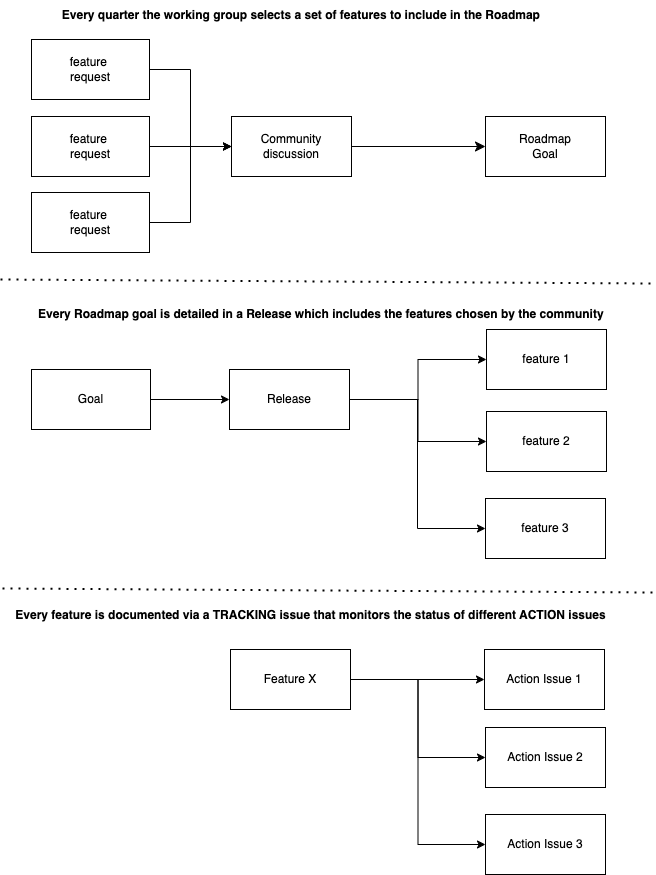

The diagram above was exported from draw.io. Its source (the exported page's mxGraphModel, read from the mxfile embedded in the PNG):
<mxGraphModel dx="602" dy="2098" grid="1" gridSize="10" guides="1" tooltips="1" connect="1" arrows="1" fold="1" page="1" pageScale="1" pageWidth="827" pageHeight="1169" math="0" shadow="0">
  <root>
    <mxCell id="0" />
    <mxCell id="1" parent="0" />
    <mxCell id="rEC7z_IKtWRgnD_V59HR-1" value="" style="edgeStyle=orthogonalEdgeStyle;rounded=0;orthogonalLoop=1;jettySize=auto;html=1;" edge="1" parent="1" source="rEC7z_IKtWRgnD_V59HR-2" target="rEC7z_IKtWRgnD_V59HR-6">
      <mxGeometry relative="1" as="geometry" />
    </mxCell>
    <mxCell id="rEC7z_IKtWRgnD_V59HR-2" value="Goal" style="rounded=0;whiteSpace=wrap;html=1;" vertex="1" parent="1">
      <mxGeometry x="1080" y="119" width="119" height="60" as="geometry" />
    </mxCell>
    <mxCell id="rEC7z_IKtWRgnD_V59HR-3" value="" style="edgeStyle=orthogonalEdgeStyle;rounded=0;orthogonalLoop=1;jettySize=auto;html=1;" edge="1" parent="1" source="rEC7z_IKtWRgnD_V59HR-6" target="rEC7z_IKtWRgnD_V59HR-7">
      <mxGeometry relative="1" as="geometry" />
    </mxCell>
    <mxCell id="rEC7z_IKtWRgnD_V59HR-4" style="edgeStyle=orthogonalEdgeStyle;rounded=0;orthogonalLoop=1;jettySize=auto;html=1;exitX=1;exitY=0.5;exitDx=0;exitDy=0;entryX=0;entryY=0.5;entryDx=0;entryDy=0;" edge="1" parent="1" source="rEC7z_IKtWRgnD_V59HR-6" target="rEC7z_IKtWRgnD_V59HR-8">
      <mxGeometry relative="1" as="geometry" />
    </mxCell>
    <mxCell id="rEC7z_IKtWRgnD_V59HR-5" style="edgeStyle=orthogonalEdgeStyle;rounded=0;orthogonalLoop=1;jettySize=auto;html=1;exitX=1;exitY=0.5;exitDx=0;exitDy=0;entryX=0;entryY=0.5;entryDx=0;entryDy=0;" edge="1" parent="1" source="rEC7z_IKtWRgnD_V59HR-6" target="rEC7z_IKtWRgnD_V59HR-9">
      <mxGeometry relative="1" as="geometry" />
    </mxCell>
    <mxCell id="rEC7z_IKtWRgnD_V59HR-6" value="Release" style="rounded=0;whiteSpace=wrap;html=1;" vertex="1" parent="1">
      <mxGeometry x="1278" y="119" width="120" height="60" as="geometry" />
    </mxCell>
    <mxCell id="rEC7z_IKtWRgnD_V59HR-7" value="feature 1" style="rounded=0;whiteSpace=wrap;html=1;" vertex="1" parent="1">
      <mxGeometry x="1535" y="79" width="120" height="60" as="geometry" />
    </mxCell>
    <mxCell id="rEC7z_IKtWRgnD_V59HR-8" value="feature 2" style="rounded=0;whiteSpace=wrap;html=1;" vertex="1" parent="1">
      <mxGeometry x="1535" y="161" width="120" height="60" as="geometry" />
    </mxCell>
    <mxCell id="rEC7z_IKtWRgnD_V59HR-9" value="feature 3" style="rounded=0;whiteSpace=wrap;html=1;" vertex="1" parent="1">
      <mxGeometry x="1534" y="248" width="120" height="60" as="geometry" />
    </mxCell>
    <mxCell id="rEC7z_IKtWRgnD_V59HR-10" value="" style="edgeStyle=orthogonalEdgeStyle;rounded=0;orthogonalLoop=1;jettySize=auto;html=1;" edge="1" parent="1" source="rEC7z_IKtWRgnD_V59HR-11" target="rEC7z_IKtWRgnD_V59HR-13">
      <mxGeometry relative="1" as="geometry" />
    </mxCell>
    <mxCell id="rEC7z_IKtWRgnD_V59HR-11" value="Feature X" style="rounded=0;whiteSpace=wrap;html=1;" vertex="1" parent="1">
      <mxGeometry x="1279" y="399" width="120" height="60" as="geometry" />
    </mxCell>
    <mxCell id="rEC7z_IKtWRgnD_V59HR-12" value="" style="endArrow=none;dashed=1;html=1;dashPattern=1 3;strokeWidth=2;rounded=0;" edge="1" parent="1">
      <mxGeometry width="50" height="50" relative="1" as="geometry">
        <mxPoint x="1051" y="338" as="sourcePoint" />
        <mxPoint x="1702" y="342" as="targetPoint" />
      </mxGeometry>
    </mxCell>
    <mxCell id="rEC7z_IKtWRgnD_V59HR-13" value="Action Issue 1" style="rounded=0;whiteSpace=wrap;html=1;" vertex="1" parent="1">
      <mxGeometry x="1533" y="399" width="120" height="60" as="geometry" />
    </mxCell>
    <mxCell id="rEC7z_IKtWRgnD_V59HR-14" value="Action Issue 2" style="rounded=0;whiteSpace=wrap;html=1;" vertex="1" parent="1">
      <mxGeometry x="1534" y="477" width="120" height="60" as="geometry" />
    </mxCell>
    <mxCell id="rEC7z_IKtWRgnD_V59HR-15" value="Action Issue 3" style="rounded=0;whiteSpace=wrap;html=1;" vertex="1" parent="1">
      <mxGeometry x="1534" y="564" width="120" height="60" as="geometry" />
    </mxCell>
    <mxCell id="rEC7z_IKtWRgnD_V59HR-16" value="" style="endArrow=none;dashed=1;html=1;dashPattern=1 3;strokeWidth=2;rounded=0;" edge="1" parent="1">
      <mxGeometry width="50" height="50" relative="1" as="geometry">
        <mxPoint x="1049" y="29" as="sourcePoint" />
        <mxPoint x="1700" y="33" as="targetPoint" />
      </mxGeometry>
    </mxCell>
    <mxCell id="rEC7z_IKtWRgnD_V59HR-17" style="edgeStyle=none;curved=1;rounded=0;orthogonalLoop=1;jettySize=auto;html=1;exitX=1;exitY=0.5;exitDx=0;exitDy=0;entryX=0;entryY=0.5;entryDx=0;entryDy=0;fontSize=12;startSize=8;endSize=8;" edge="1" parent="1" source="rEC7z_IKtWRgnD_V59HR-18" target="rEC7z_IKtWRgnD_V59HR-25">
      <mxGeometry relative="1" as="geometry" />
    </mxCell>
    <mxCell id="rEC7z_IKtWRgnD_V59HR-18" value="Community discussion" style="rounded=0;whiteSpace=wrap;html=1;" vertex="1" parent="1">
      <mxGeometry x="1280" y="-134" width="120" height="60" as="geometry" />
    </mxCell>
    <mxCell id="rEC7z_IKtWRgnD_V59HR-19" style="edgeStyle=orthogonalEdgeStyle;rounded=0;orthogonalLoop=1;jettySize=auto;html=1;exitX=1;exitY=0.5;exitDx=0;exitDy=0;entryX=0;entryY=0.5;entryDx=0;entryDy=0;" edge="1" parent="1" source="rEC7z_IKtWRgnD_V59HR-20" target="rEC7z_IKtWRgnD_V59HR-18">
      <mxGeometry relative="1" as="geometry" />
    </mxCell>
    <mxCell id="rEC7z_IKtWRgnD_V59HR-20" value="feature&amp;nbsp;&lt;div&gt;request&lt;/div&gt;" style="rounded=0;whiteSpace=wrap;html=1;" vertex="1" parent="1">
      <mxGeometry x="1080" y="-211" width="118" height="60" as="geometry" />
    </mxCell>
    <mxCell id="rEC7z_IKtWRgnD_V59HR-21" style="edgeStyle=orthogonalEdgeStyle;rounded=0;orthogonalLoop=1;jettySize=auto;html=1;exitX=1;exitY=0.5;exitDx=0;exitDy=0;entryX=0;entryY=0.5;entryDx=0;entryDy=0;" edge="1" parent="1" source="rEC7z_IKtWRgnD_V59HR-22" target="rEC7z_IKtWRgnD_V59HR-18">
      <mxGeometry relative="1" as="geometry">
        <mxPoint x="1292.6475982666016" y="-104" as="targetPoint" />
      </mxGeometry>
    </mxCell>
    <mxCell id="rEC7z_IKtWRgnD_V59HR-22" value="&lt;div&gt;feature&amp;nbsp;&lt;/div&gt;&lt;div&gt;request&lt;/div&gt;" style="rounded=0;whiteSpace=wrap;html=1;" vertex="1" parent="1">
      <mxGeometry x="1080" y="-134" width="118" height="60" as="geometry" />
    </mxCell>
    <mxCell id="rEC7z_IKtWRgnD_V59HR-23" style="edgeStyle=orthogonalEdgeStyle;rounded=0;orthogonalLoop=1;jettySize=auto;html=1;exitX=1;exitY=0.5;exitDx=0;exitDy=0;entryX=0;entryY=0.5;entryDx=0;entryDy=0;" edge="1" parent="1" source="rEC7z_IKtWRgnD_V59HR-24" target="rEC7z_IKtWRgnD_V59HR-18">
      <mxGeometry relative="1" as="geometry" />
    </mxCell>
    <mxCell id="rEC7z_IKtWRgnD_V59HR-24" value="feature&amp;nbsp;&lt;div&gt;request&lt;/div&gt;" style="rounded=0;whiteSpace=wrap;html=1;" vertex="1" parent="1">
      <mxGeometry x="1080" y="-58" width="118" height="60" as="geometry" />
    </mxCell>
    <mxCell id="rEC7z_IKtWRgnD_V59HR-25" value="Roadmap&lt;div&gt;Goal&lt;/div&gt;" style="rounded=0;whiteSpace=wrap;html=1;" vertex="1" parent="1">
      <mxGeometry x="1534" y="-134" width="120" height="60" as="geometry" />
    </mxCell>
    <mxCell id="rEC7z_IKtWRgnD_V59HR-26" style="edgeStyle=orthogonalEdgeStyle;rounded=0;orthogonalLoop=1;jettySize=auto;html=1;exitX=1;exitY=0.5;exitDx=0;exitDy=0;entryX=0;entryY=0.5;entryDx=0;entryDy=0;" edge="1" parent="1" source="rEC7z_IKtWRgnD_V59HR-11" target="rEC7z_IKtWRgnD_V59HR-14">
      <mxGeometry relative="1" as="geometry">
        <mxPoint x="1403" y="203" as="sourcePoint" />
        <mxPoint x="1540" y="322" as="targetPoint" />
      </mxGeometry>
    </mxCell>
    <mxCell id="rEC7z_IKtWRgnD_V59HR-27" style="edgeStyle=orthogonalEdgeStyle;rounded=0;orthogonalLoop=1;jettySize=auto;html=1;exitX=1;exitY=0.5;exitDx=0;exitDy=0;entryX=0;entryY=0.5;entryDx=0;entryDy=0;" edge="1" parent="1" source="rEC7z_IKtWRgnD_V59HR-11" target="rEC7z_IKtWRgnD_V59HR-15">
      <mxGeometry relative="1" as="geometry">
        <mxPoint x="1403" y="440" as="sourcePoint" />
        <mxPoint x="1540" y="517" as="targetPoint" />
      </mxGeometry>
    </mxCell>
    <mxCell id="rEC7z_IKtWRgnD_V59HR-31" value="Every quarter the working group selects a set of features to include in the Roadmap&amp;nbsp;" style="text;html=1;align=center;verticalAlign=middle;resizable=0;points=[];autosize=1;strokeColor=none;fillColor=none;fontStyle=1" vertex="1" parent="1">
      <mxGeometry x="1116" y="-250" width="470" height="30" as="geometry" />
    </mxCell>
    <mxCell id="rEC7z_IKtWRgnD_V59HR-32" value="Every Roadmap goal is detailed in a Release which includes the features chosen by the community&amp;nbsp;" style="text;html=1;align=center;verticalAlign=middle;resizable=0;points=[];autosize=1;strokeColor=none;fillColor=none;fontStyle=1" vertex="1" parent="1">
      <mxGeometry x="1096" y="49" width="550" height="30" as="geometry" />
    </mxCell>
    <mxCell id="rEC7z_IKtWRgnD_V59HR-33" value="Every feature is documented via a TRACKING issue that monitors the status of different ACTION issues" style="text;html=1;align=center;verticalAlign=middle;resizable=0;points=[];autosize=1;strokeColor=none;fillColor=none;fontStyle=1" vertex="1" parent="1">
      <mxGeometry x="1074" y="350" width="570" height="30" as="geometry" />
    </mxCell>
  </root>
</mxGraphModel>